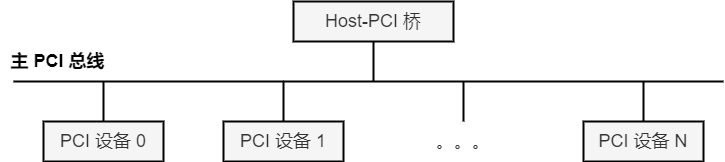

The diagram above was exported from draw.io. Its source (the exported page's mxGraphModel, read from the mxfile embedded in the PNG):
<mxGraphModel dx="660" dy="183" grid="0" gridSize="10" guides="1" tooltips="1" connect="1" arrows="1" fold="1" page="0" pageScale="1" pageWidth="850" pageHeight="1100" background="#ffffff" math="0" shadow="0">
  <root>
    <mxCell id="0" />
    <mxCell id="1" parent="0" />
    <mxCell id="2" value="&lt;font style=&quot;font-size: 18px;&quot;&gt;Host-PCI 桥&lt;/font&gt;" style="rounded=0;whiteSpace=wrap;html=1;fillColor=#f5f5f5;fontColor=#333333;strokeColor=#030303;strokeWidth=2;" parent="1" vertex="1">
      <mxGeometry x="250" y="200" width="160" height="40" as="geometry" />
    </mxCell>
    <mxCell id="5" value="&lt;font style=&quot;font-size: 18px;&quot;&gt;PCI 设备 0&lt;/font&gt;" style="rounded=0;whiteSpace=wrap;html=1;fillColor=#f5f5f5;fontColor=#333333;strokeColor=#000000;strokeWidth=2;" parent="1" vertex="1">
      <mxGeometry y="320" width="120" height="40" as="geometry" />
    </mxCell>
    <mxCell id="6" value="&lt;font style=&quot;font-size: 18px;&quot;&gt;PCI 设备 1&lt;/font&gt;" style="rounded=0;whiteSpace=wrap;html=1;fillColor=#f5f5f5;fontColor=#333333;strokeColor=#000000;strokeWidth=2;" parent="1" vertex="1">
      <mxGeometry x="180" y="320" width="120" height="40" as="geometry" />
    </mxCell>
    <mxCell id="7" value="&lt;span style=&quot;font-size: 18px;&quot;&gt;。。。&lt;/span&gt;" style="rounded=0;whiteSpace=wrap;html=1;fillColor=none;fontColor=#333333;strokeColor=none;strokeWidth=2;" parent="1" vertex="1">
      <mxGeometry x="360" y="320" width="120" height="40" as="geometry" />
    </mxCell>
    <mxCell id="11" value="" style="endArrow=none;html=1;rounded=0;strokeColor=#000000;strokeWidth=2;fontSize=18;" parent="1" edge="1">
      <mxGeometry width="50" height="50" relative="1" as="geometry">
        <mxPoint x="240" y="280" as="sourcePoint" />
        <mxPoint x="680" y="280" as="targetPoint" />
      </mxGeometry>
    </mxCell>
    <mxCell id="13" value="" style="endArrow=none;html=1;rounded=0;strokeColor=#000000;strokeWidth=2;fontSize=18;exitX=0.5;exitY=0;exitDx=0;exitDy=0;" parent="1" source="5" edge="1">
      <mxGeometry width="50" height="50" relative="1" as="geometry">
        <mxPoint x="10" y="330" as="sourcePoint" />
        <mxPoint x="60" y="280" as="targetPoint" />
      </mxGeometry>
    </mxCell>
    <mxCell id="15" value="" style="endArrow=none;html=1;rounded=0;strokeColor=#000000;strokeWidth=2;fontSize=18;exitX=0.5;exitY=0;exitDx=0;exitDy=0;" parent="1" source="6" edge="1">
      <mxGeometry width="50" height="50" relative="1" as="geometry">
        <mxPoint x="190" y="330" as="sourcePoint" />
        <mxPoint x="240" y="280" as="targetPoint" />
      </mxGeometry>
    </mxCell>
    <mxCell id="17" value="" style="endArrow=none;html=1;rounded=0;strokeColor=#000000;strokeWidth=2;fontSize=18;" parent="1" source="7" edge="1">
      <mxGeometry width="50" height="50" relative="1" as="geometry">
        <mxPoint x="370" y="330" as="sourcePoint" />
        <mxPoint x="420" y="280" as="targetPoint" />
      </mxGeometry>
    </mxCell>
    <mxCell id="18" value="&lt;font style=&quot;font-size: 18px;&quot;&gt;PCI 设备 N&lt;/font&gt;" style="rounded=0;whiteSpace=wrap;html=1;fillColor=#f5f5f5;fontColor=#333333;strokeColor=#000000;strokeWidth=2;" parent="1" vertex="1">
      <mxGeometry x="540" y="320" width="120" height="40" as="geometry" />
    </mxCell>
    <mxCell id="19" value="" style="endArrow=none;html=1;rounded=0;strokeColor=#000000;strokeWidth=2;fontSize=18;exitX=0.5;exitY=0;exitDx=0;exitDy=0;" parent="1" source="18" edge="1">
      <mxGeometry width="50" height="50" relative="1" as="geometry">
        <mxPoint x="550" y="330" as="sourcePoint" />
        <mxPoint x="600" y="280" as="targetPoint" />
      </mxGeometry>
    </mxCell>
    <mxCell id="21" value="" style="endArrow=none;html=1;rounded=0;strokeColor=#000000;strokeWidth=2;fontSize=18;" parent="1" edge="1">
      <mxGeometry width="50" height="50" relative="1" as="geometry">
        <mxPoint x="-30" y="280" as="sourcePoint" />
        <mxPoint x="240" y="280" as="targetPoint" />
      </mxGeometry>
    </mxCell>
    <mxCell id="22" value="" style="endArrow=none;html=1;rounded=0;strokeColor=#000000;strokeWidth=2;fontSize=18;" parent="1" edge="1">
      <mxGeometry width="50" height="50" relative="1" as="geometry">
        <mxPoint x="330" y="280" as="sourcePoint" />
        <mxPoint x="330" y="240" as="targetPoint" />
      </mxGeometry>
    </mxCell>
    <mxCell id="23" value="&lt;font color=&quot;#000000&quot;&gt;&lt;b&gt;主 PCI 总线&lt;/b&gt;&lt;/font&gt;" style="text;html=1;align=center;verticalAlign=middle;resizable=0;points=[];autosize=1;strokeColor=none;fillColor=none;fontSize=18;strokeWidth=2;" parent="1" vertex="1">
      <mxGeometry x="-42" y="243" width="112" height="34" as="geometry" />
    </mxCell>
  </root>
</mxGraphModel>